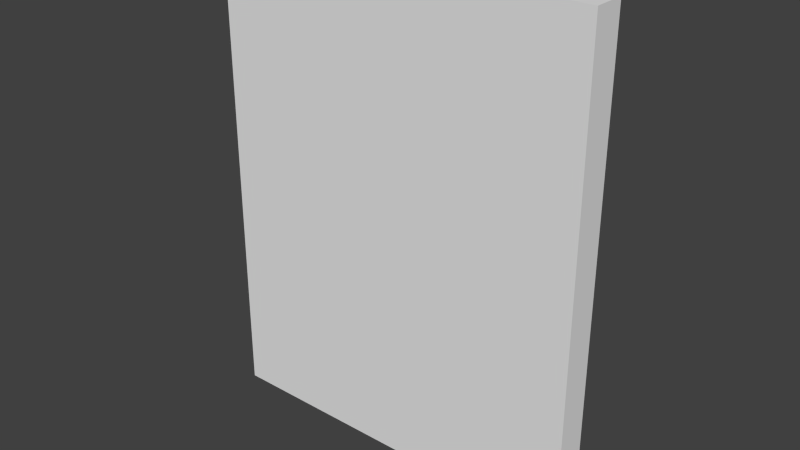 # Source: tall_11.blend  (saved by Blender 2.76.0; exported with 4.5.12 LTS)
import bpy
from mathutils import Matrix  # noqa: F401  (used for matrix-valued properties, if any)

bpy.ops.wm.read_factory_settings(use_empty=True)
scene = bpy.context.scene
scene.name = 'Scene'

# ---- collections
col_collection_12 = bpy.data.collections.new('Collection 12'); scene.collection.children.link(col_collection_12)

# ---- world
world_world = bpy.data.worlds.new('World'); scene.world = world_world
world_world.color = (0.05088, 0.05088, 0.05088)
world_world.use_sun_shadow = False
world_world.sun_shadow_jitter_overblur = 0.0
world_world.cycles.sampling_method = 'MANUAL'
world_world.cycles.sample_map_resolution = 256

# ---- meshes
me_cube_011 = bpy.data.meshes.new('Cube.011')
me_cube_011.from_pydata([(-12.0, -0.5, -15.0), (-12.0, -0.5, 0.0), (-12.0, 0.5, -15.0), (-12.0, 0.5, 0.0), (0.0, -0.5, -15.0), (0.0, -0.5, 0.0), (0.0, 0.5, -15.0), (0.0, 0.5, 0.0)], [], [(1, 3, 2, 0), (3, 7, 6, 2), (7, 5, 4, 6), (5, 1, 0, 4), (0, 2, 6, 4), (5, 7, 3, 1)])
me_cube_011.use_remesh_preserve_volume = False
me_cube_011.use_remesh_preserve_attributes = False
me_cube_011.use_mirror_vertex_groups = False
me_cube_011.update()

# ---- objects
ob_short_11 = bpy.data.objects.new('short_11', me_cube_011)

# ---- transforms, parenting, visibility, modifiers, constraints
ob_short_11.location = (0.0, 0.0, 0.0)
ob_short_11.lineart.crease_threshold = 0.0

# ---- collection membership
col_collection_12.objects.link(ob_short_11)

# ---- scene / render settings (as saved in the file)
scene.frame_start = 1; scene.frame_end = 250; scene.frame_set(1)
scene.render.engine = 'BLENDER_EEVEE_NEXT'
scene.render.resolution_percentage = 50
scene.render.dither_intensity = 0.0
scene.cycles.use_denoising = False
scene.cycles.samples = 10
scene.cycles.sampling_pattern = 'TABULATED_SOBOL'
scene.cycles.light_sampling_threshold = 0.0
scene.cycles.use_adaptive_sampling = False
scene.cycles.use_light_tree = False
scene.cycles.blur_glossy = 0.0
scene.cycles.pixel_filter_type = 'GAUSSIAN'
scene.cycles.sample_clamp_indirect = 0.0
scene.view_settings.view_transform = 'Standard'
bpy.context.view_layer.update()

# ---- added for rendering (the .blend has no active camera and no usable light): camera, sun
cam_auto = bpy.data.cameras.new('AutoCamera')
cam_auto.lens = 50.0
cam_auto.sensor_width = 36.0
cam_auto.clip_end = 1000.0
ob_auto_camera = bpy.data.objects.new('AutoCamera', cam_auto)
scene.collection.objects.link(ob_auto_camera)
ob_auto_camera.location = (11.7971, -21.3565, 6.73764)
ob_auto_camera.rotation_euler = (1.09748, -7.21219e-08, 0.694738)
scene.camera = ob_auto_camera
light_auto_sun = bpy.data.lights.new('AutoSun', 'SUN')
light_auto_sun.energy = 3.0
light_auto_sun.angle = 0.0523599
ob_auto_sun = bpy.data.objects.new('AutoSun', light_auto_sun)
scene.collection.objects.link(ob_auto_sun)
ob_auto_sun.rotation_euler = (0.872665, 0.174533, 0.523599)
bpy.context.view_layer.update()
